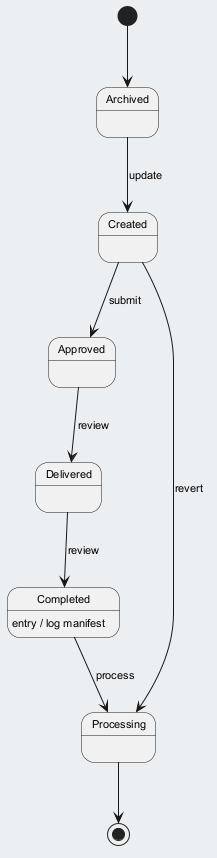

The diagram above was rendered by PlantUML. Its source (embedded in the PNG):
@startuml
skinparam backgroundColor #ECEFF1
skinparam classBackgroundColor #FFFFFF
skinparam classBorderColor #455A64
skinparam defaultFontSize 11
[*] --> Archived
Archived --> Created : update
Created --> Approved : submit
Approved --> Delivered : review
Delivered --> Completed : review
Completed --> Processing : process
Completed : entry / log manifest
Created --> Processing : revert
Processing --> [*]
@enduml